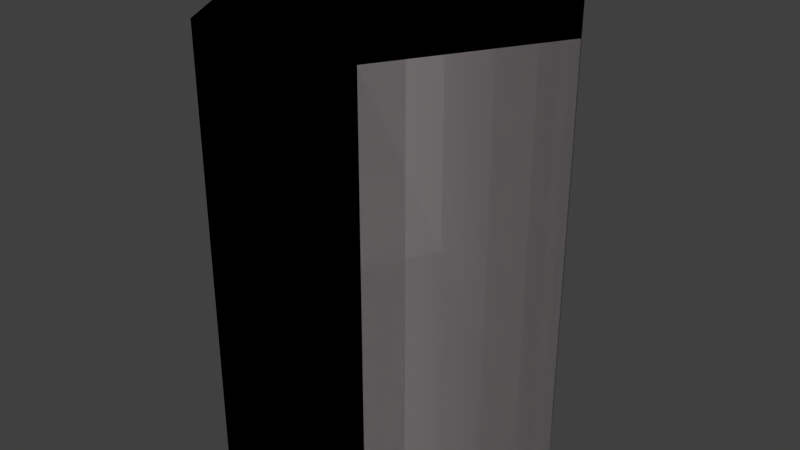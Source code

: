 # Source: soilpiece1-collision.blend  (saved by Blender 2.67.0; exported with 4.5.12 LTS)
import bpy
from mathutils import Matrix  # noqa: F401  (used for matrix-valued properties, if any)

bpy.ops.wm.read_factory_settings(use_empty=True)
scene = bpy.context.scene
scene.name = 'Scene'

# ---- collections
col_collection_1 = bpy.data.collections.new('Collection 1'); scene.collection.children.link(col_collection_1)

# ---- materials (node trees are filled in below, after node groups)
mat_alux3d_release1_shapes_soil_mat0 = bpy.data.materials.new('alux3d_release1_shapes_soil_mat0')
mat_alux3d_release1_shapes_soil_mat0.alpha_threshold = 0.0
mat_alux3d_release1_shapes_soil_mat0.use_transparent_shadow = False
mat_alux3d_release1_shapes_soil_mat0.diffuse_color = (0.2079, 0.1918, 0.1943, 1.0)
mat_alux3d_release1_shapes_soil_mat0.specular_color = (0.3185, 0.3185, 0.3185)
mat_alux3d_release1_shapes_soil_mat0.roughness = 0.5
mat_alux3d_release1_shapes_soil_mat0.line_color = (0.0, 0.0, 0.0, 1.0)

# ---- material node trees

# ---- world
world_world = bpy.data.worlds.new('World'); scene.world = world_world
world_world.color = (0.05088, 0.05088, 0.05088)
world_world.use_sun_shadow = False
world_world.sun_shadow_jitter_overblur = 0.0
world_world.cycles.sampling_method = 'MANUAL'
world_world.cycles.sample_map_resolution = 256

# ---- meshes
me_cylinder_001 = bpy.data.meshes.new('Cylinder.001')
me_cylinder_001.from_pydata([(0.7271, -1.987e-08, -1.081), (0.7271, -1.987e-08, 0.6892), (0.3635, -0.6297, -1.081), (0.3635, -0.6297, 0.6892), (-0.3635, -0.6297, -1.081), (-0.3635, -0.6297, 0.6892), (-0.7271, -1.987e-08, -1.081), (-0.7271, -1.987e-08, 0.6892), (-0.3635, 0.6297, -1.081), (-0.3635, 0.6297, 0.6892), (0.3635, 0.6297, -1.081), (0.3635, 0.6297, 0.6892)], [], [(0, 1, 3, 2), (2, 3, 5, 4), (4, 5, 7, 6), (6, 7, 9, 8), (3, 1, 11, 9, 7, 5), (10, 11, 1, 0), (8, 9, 11, 10)])
_uv = me_cylinder_001.uv_layers.new(name='UVMap')
_uv.uv.foreach_set('vector', [0.0, 0.0, 1.0, 0.0, 1.0, 1.0, 0.0, 1.0, 0.0, 0.0, 1.0, 0.0, 1.0, 1.0, 0.0, 1.0, 0.0, 0.0, 1.0, 0.0, 1.0, 1.0, 0.0, 1.0, 0.0, 0.0, 1.0, 0.0, 1.0, 1.0, 0.0, 1.0, 0.5, 1.0, 0.933, 0.75, 0.933, 0.25, 0.5, 0.0, 0.06699, 0.25, 0.06699, 0.75, 0.0, 0.0, 1.0, 0.0, 1.0, 1.0, 0.0, 1.0, 0.0, 0.0, 1.0, 0.0, 1.0, 1.0, 0.0, 1.0])
me_cylinder_001.materials.append(mat_alux3d_release1_shapes_soil_mat0)
me_cylinder_001.use_remesh_preserve_volume = False
me_cylinder_001.use_remesh_preserve_attributes = False
me_cylinder_001.use_mirror_vertex_groups = False
me_cylinder_001.update()
me_cylinder = bpy.data.meshes.new('Cylinder')
me_cylinder.from_pydata([(0.7271, -1.987e-08, -1.081), (0.7271, -1.987e-08, 0.6892), (0.3635, -0.6297, -1.081), (0.3635, -0.6297, 0.6892), (-0.3635, -0.6297, -1.081), (-0.3635, -0.6297, 0.6892), (-0.7271, -1.987e-08, -1.081), (-0.7271, -1.987e-08, 0.6892), (-0.3635, 0.6297, -1.081), (-0.3635, 0.6297, 0.6892), (0.3635, 0.6297, -1.081), (0.3635, 0.6297, 0.6892)], [], [(0, 1, 3, 2), (2, 3, 5, 4), (4, 5, 7, 6), (6, 7, 9, 8), (3, 1, 11, 9, 7, 5), (10, 11, 1, 0), (8, 9, 11, 10)])
_uv = me_cylinder.uv_layers.new(name='UVMap')
_uv.uv.foreach_set('vector', [0.7772, 0.0006783, 0.7789, 0.539, 0.6683, 0.5394, 0.6667, 0.001017, 0.001652, 0.5394, 0.0, 0.001018, 0.2211, 0.0003391, 0.2228, 0.5387, 0.2228, 0.5387, 0.2211, 0.0003391, 0.3317, 0.0, 0.3333, 0.5384, 0.665, 0.0, 0.6667, 0.5384, 0.4455, 0.539, 0.4439, 0.0006783, 0.3489, 0.9659, 0.1278, 0.9657, 0.0174, 0.7741, 0.1282, 0.5827, 0.3493, 0.5829, 0.4596, 0.7745, 0.9983, 0.0, 1.0, 0.5384, 0.7789, 0.539, 0.7772, 0.0006783, 0.4439, 0.0006783, 0.4455, 0.539, 0.335, 0.5394, 0.3333, 0.001018])
me_cylinder.materials.append(mat_alux3d_release1_shapes_soil_mat0)
me_cylinder.use_remesh_preserve_volume = False
me_cylinder.use_remesh_preserve_attributes = False
me_cylinder.use_mirror_vertex_groups = False
me_cylinder.update()

# ---- objects
ob_collision_1 = bpy.data.objects.new('Collision-1', me_cylinder_001)
ob_mesh = bpy.data.objects.new('mesh', me_cylinder)

# ---- transforms, parenting, visibility, modifiers, constraints
ob_collision_1.location = (0.0, 0.0, -0.6627)
ob_collision_1.lineart.crease_threshold = 0.0
ob_mesh.location = (0.0, 0.0, -0.6627)
ob_mesh.lineart.crease_threshold = 0.0

# ---- collection membership
col_collection_1.objects.link(ob_collision_1)
col_collection_1.objects.link(ob_mesh)

# ---- scene / render settings (as saved in the file)
scene.frame_start = 1; scene.frame_end = 250; scene.frame_set(1)
scene.render.engine = 'BLENDER_EEVEE_NEXT'
scene.render.image_settings.color_mode = 'RGB'
scene.render.image_settings.compression = 90
scene.render.resolution_percentage = 50
scene.render.dither_intensity = 0.0
scene.render.bake_margin = 2
scene.render.bake_bias = 0.0
scene.cycles.use_denoising = False
scene.cycles.samples = 10
scene.cycles.sampling_pattern = 'TABULATED_SOBOL'
scene.cycles.light_sampling_threshold = 0.0
scene.cycles.use_adaptive_sampling = False
scene.cycles.use_light_tree = False
scene.cycles.blur_glossy = 0.0
scene.cycles.volume_bounces = 1
scene.cycles.pixel_filter_type = 'GAUSSIAN'
scene.cycles.sample_clamp_indirect = 0.0
scene.view_settings.view_transform = 'Standard'
bpy.context.view_layer.update()

# ---- added for rendering (the .blend has no active camera and no usable light): camera, sun
cam_auto = bpy.data.cameras.new('AutoCamera')
cam_auto.lens = 50.0
cam_auto.sensor_width = 36.0
cam_auto.clip_end = 1000.0
ob_auto_camera = bpy.data.objects.new('AutoCamera', cam_auto)
scene.collection.objects.link(ob_auto_camera)
ob_auto_camera.location = (2.41873, -2.90247, 1.07645)
ob_auto_camera.rotation_euler = (1.09748, -7.21219e-08, 0.694738)
scene.camera = ob_auto_camera
light_auto_sun = bpy.data.lights.new('AutoSun', 'SUN')
light_auto_sun.energy = 3.0
light_auto_sun.angle = 0.0523599
ob_auto_sun = bpy.data.objects.new('AutoSun', light_auto_sun)
scene.collection.objects.link(ob_auto_sun)
ob_auto_sun.rotation_euler = (0.872665, 0.174533, 0.523599)
bpy.context.view_layer.update()
